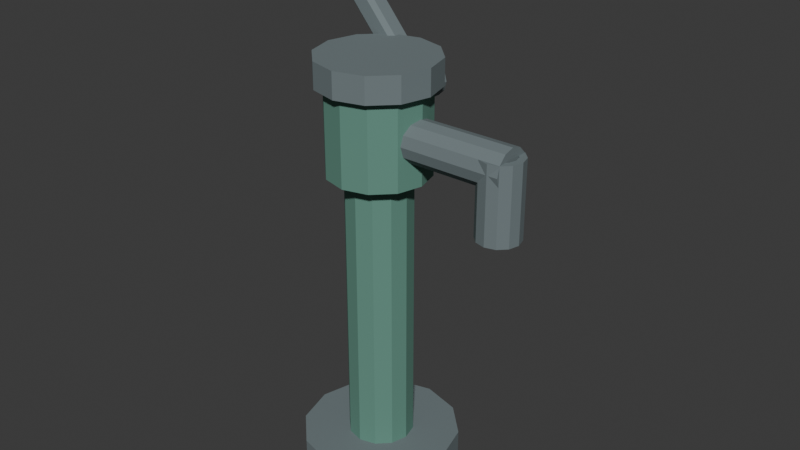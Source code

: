 # Source: source.blend  (saved by Blender 4.3.34; exported with 4.5.12 LTS)
import bpy
from mathutils import Matrix  # noqa: F401  (used for matrix-valued properties, if any)

bpy.ops.wm.read_factory_settings(use_empty=True)
scene = bpy.context.scene
scene.name = 'Scene'

# ---- collections
col_collection = bpy.data.collections.new('Collection'); scene.collection.children.link(col_collection)

# ---- materials (node trees are filled in below, after node groups)
mat_iron = bpy.data.materials.new('iron')
mat_iron.diffuse_color = (0.16, 0.2, 0.21, 1.0)
mat_teal = bpy.data.materials.new('teal')
mat_teal.diffuse_color = (0.12, 0.28, 0.22, 1.0)
mat_honey = bpy.data.materials.new('honey')
mat_honey.diffuse_color = (0.36, 0.19, 0.085, 1.0)

# ---- material node trees
mat_iron.use_nodes = True; mat_iron.node_tree.nodes.clear()
_N = mat_iron.node_tree.nodes; _L = mat_iron.node_tree.links
n0 = _N.new('ShaderNodeBsdfPrincipled'); n0.name = 'Principled BSDF'; n0.location = (10, 300)
n0.inputs[0].default_value = (0.16, 0.2, 0.21, 1.0)
n0.inputs[2].default_value = 0.83
n1 = _N.new('ShaderNodeOutputMaterial'); n1.name = 'Material Output'; n1.location = (300, 300)
_L.new(n0.outputs[0], n1.inputs[0])
n1.is_active_output = True
mat_teal.use_nodes = True; mat_teal.node_tree.nodes.clear()
_N = mat_teal.node_tree.nodes; _L = mat_teal.node_tree.links
n0 = _N.new('ShaderNodeBsdfPrincipled'); n0.name = 'Principled BSDF'; n0.location = (10, 300)
n0.inputs[0].default_value = (0.12, 0.28, 0.22, 1.0)
n0.inputs[2].default_value = 0.83
n1 = _N.new('ShaderNodeOutputMaterial'); n1.name = 'Material Output'; n1.location = (300, 300)
_L.new(n0.outputs[0], n1.inputs[0])
n1.is_active_output = True
mat_honey.use_nodes = True; mat_honey.node_tree.nodes.clear()
_N = mat_honey.node_tree.nodes; _L = mat_honey.node_tree.links
n0 = _N.new('ShaderNodeBsdfPrincipled'); n0.name = 'Principled BSDF'; n0.location = (10, 300)
n0.inputs[0].default_value = (0.36, 0.19, 0.085, 1.0)
n0.inputs[2].default_value = 0.83
n1 = _N.new('ShaderNodeOutputMaterial'); n1.name = 'Material Output'; n1.location = (300, 300)
_L.new(n0.outputs[0], n1.inputs[0])
n1.is_active_output = True

# ---- world
world_world = bpy.data.worlds.new('World'); scene.world = world_world
world_world.use_nodes = True; world_world.node_tree.nodes.clear()
_N = world_world.node_tree.nodes; _L = world_world.node_tree.links
n0 = _N.new('ShaderNodeOutputWorld'); n0.name = 'World Output'; n0.location = (300, 300)
n1 = _N.new('ShaderNodeBackground'); n1.name = 'Background'; n1.location = (10, 300)
n1.inputs[0].default_value = (0.05088, 0.05088, 0.05088, 1.0)
_L.new(n1.outputs[0], n0.inputs[0])
n0.is_active_output = True
world_world.color = (0.05088, 0.05088, 0.05088)
world_world.sun_shadow_jitter_overblur = 0.0

# ---- meshes
me_spout_outlet = bpy.data.meshes.new('Spout outlet')
me_spout_outlet.from_pydata([(0.451, -0.005, 0.875), (0.4428, 0.0255, 0.875), (0.4205, 0.04783, 0.875), (0.39, 0.056, 0.875), (0.3595, 0.04783, 0.875), (0.3372, 0.0255, 0.875), (0.329, -0.005, 0.875), (0.3372, -0.0355, 0.875), (0.3595, -0.05783, 0.875), (0.39, -0.066, 0.875), (0.4205, -0.05783, 0.875), (0.4428, -0.0355, 0.875), (0.451, -0.005, 1.095), (0.4428, 0.0255, 1.095), (0.4205, 0.04783, 1.095), (0.39, 0.056, 1.095), (0.3595, 0.04783, 1.095), (0.3372, 0.0255, 1.095), (0.329, -0.005, 1.095), (0.3372, -0.0355, 1.095), (0.3595, -0.05783, 1.095), (0.39, -0.066, 1.095), (0.4205, -0.05783, 1.095), (0.4428, -0.0355, 1.095), (0.431, -0.005, 0.875), (0.4255, 0.0155, 0.875), (0.4105, 0.03051, 0.875), (0.39, 0.036, 0.875), (0.3695, 0.03051, 0.875), (0.3545, 0.0155, 0.875), (0.349, -0.005, 0.875), (0.3545, -0.0255, 0.875), (0.3695, -0.04051, 0.875), (0.39, -0.046, 0.875), (0.4105, -0.04051, 0.875), (0.4255, -0.0255, 0.875), (0.431, -0.005, 1.095), (0.4255, 0.0155, 1.095), (0.4105, 0.03051, 1.095), (0.39, 0.036, 1.095), (0.3695, 0.03051, 1.095), (0.3545, 0.0155, 1.095), (0.349, -0.005, 1.095), (0.3545, -0.0255, 1.095), (0.3695, -0.04051, 1.095), (0.39, -0.046, 1.095), (0.4105, -0.04051, 1.095), (0.4255, -0.0255, 1.095)], [], [(0, 1, 13, 12), (24, 36, 37, 25), (12, 13, 37, 36), (0, 24, 25, 1), (1, 2, 14, 13), (25, 37, 38, 26), (13, 14, 38, 37), (1, 25, 26, 2), (2, 3, 15, 14), (26, 38, 39, 27), (14, 15, 39, 38), (2, 26, 27, 3), (3, 4, 16, 15), (27, 39, 40, 28), (15, 16, 40, 39), (3, 27, 28, 4), (4, 5, 17, 16), (28, 40, 41, 29), (16, 17, 41, 40), (4, 28, 29, 5), (5, 6, 18, 17), (29, 41, 42, 30), (17, 18, 42, 41), (5, 29, 30, 6), (6, 7, 19, 18), (30, 42, 43, 31), (18, 19, 43, 42), (6, 30, 31, 7), (7, 8, 20, 19), (31, 43, 44, 32), (19, 20, 44, 43), (7, 31, 32, 8), (8, 9, 21, 20), (32, 44, 45, 33), (20, 21, 45, 44), (8, 32, 33, 9), (9, 10, 22, 21), (33, 45, 46, 34), (21, 22, 46, 45), (9, 33, 34, 10), (10, 11, 23, 22), (34, 46, 47, 35), (22, 23, 47, 46), (10, 34, 35, 11), (11, 0, 12, 23), (35, 47, 36, 24), (23, 12, 36, 47), (11, 35, 24, 0)])
me_spout_outlet.materials.append(mat_iron)
me_spout_outlet.update()
me_cylinder = bpy.data.meshes.new('Cylinder')
me_cylinder.from_pydata([(0.0, 0.23, 0.0), (0.0, 0.23, 0.12), (0.115, 0.1992, 0.0), (0.115, 0.1992, 0.12), (0.1992, 0.115, 0.0), (0.1992, 0.115, 0.12), (0.23, 0.0, 0.0), (0.23, 0.0, 0.12), (0.1992, -0.115, 0.0), (0.1992, -0.115, 0.12), (0.115, -0.1992, 0.0), (0.115, -0.1992, 0.12), (0.0, -0.23, 0.0), (0.0, -0.23, 0.12), (-0.115, -0.1992, 0.0), (-0.115, -0.1992, 0.12), (-0.1992, -0.115, 0.0), (-0.1992, -0.115, 0.12), (-0.23, 0.0, 0.0), (-0.23, 0.0, 0.12), (-0.1992, 0.115, 0.0), (-0.1992, 0.115, 0.12), (-0.115, 0.1992, 0.0), (-0.115, 0.1992, 0.12)], [], [(0, 1, 3, 2), (2, 3, 5, 4), (4, 5, 7, 6), (6, 7, 9, 8), (8, 9, 11, 10), (10, 11, 13, 12), (12, 13, 15, 14), (14, 15, 17, 16), (16, 17, 19, 18), (18, 19, 21, 20), (3, 1, 23, 21, 19, 17, 15, 13, 11, 9, 7, 5), (20, 21, 23, 22), (22, 23, 1, 0), (0, 2, 4, 6, 8, 10, 12, 14, 16, 18, 20, 22)])
_uv = me_cylinder.uv_layers.new(name='UVMap')
_uv.uv.foreach_set('vector', [1.0, 0.5, 1.0, 1.0, 0.9167, 1.0, 0.9167, 0.5, 0.9167, 0.5, 0.9167, 1.0, 0.8333, 1.0, 0.8333, 0.5, 0.8333, 0.5, 0.8333, 1.0, 0.75, 1.0, 0.75, 0.5, 0.75, 0.5, 0.75, 1.0, 0.6667, 1.0, 0.6667, 0.5, 0.6667, 0.5, 0.6667, 1.0, 0.5833, 1.0, 0.5833, 0.5, 0.5833, 0.5, 0.5833, 1.0, 0.5, 1.0, 0.5, 0.5, 0.5, 0.5, 0.5, 1.0, 0.4167, 1.0, 0.4167, 0.5, 0.4167, 0.5, 0.4167, 1.0, 0.3333, 1.0, 0.3333, 0.5, 0.3333, 0.5, 0.3333, 1.0, 0.25, 1.0, 0.25, 0.5, 0.25, 0.5, 0.25, 1.0, 0.1667, 1.0, 0.1667, 0.5, 0.37, 0.4578, 0.25, 0.49, 0.13, 0.4578, 0.04215, 0.37, 0.01, 0.25, 0.04215, 0.13, 0.13, 0.04215, 0.25, 0.01, 0.37, 0.04215, 0.4578, 0.13, 0.49, 0.25, 0.4578, 0.37, 0.1667, 0.5, 0.1667, 1.0, 0.08333, 1.0, 0.08333, 0.5, 0.08333, 0.5, 0.08333, 1.0, 7.451e-08, 1.0, 7.451e-08, 0.5, 0.75, 0.49, 0.87, 0.4578, 0.9578, 0.37, 0.99, 0.25, 0.9578, 0.13, 0.87, 0.04215, 0.75, 0.01, 0.63, 0.04215, 0.5422, 0.13, 0.51, 0.25, 0.5422, 0.37, 0.63, 0.4578])
me_cylinder.materials.append(mat_iron)
me_cylinder.update()
me_cylinder_001 = bpy.data.meshes.new('Cylinder.001')
me_cylinder_001.from_pydata([(0.0, 0.095, 0.05), (0.0, 0.095, 1.05), (0.0475, 0.08227, 0.05), (0.0475, 0.08227, 1.05), (0.08227, 0.0475, 0.05), (0.08227, 0.0475, 1.05), (0.095, 0.0, 0.05), (0.095, 0.0, 1.05), (0.08227, -0.0475, 0.05), (0.08227, -0.0475, 1.05), (0.0475, -0.08227, 0.05), (0.0475, -0.08227, 1.05), (0.0, -0.095, 0.05), (0.0, -0.095, 1.05), (-0.0475, -0.08227, 0.05), (-0.0475, -0.08227, 1.05), (-0.08227, -0.0475, 0.05), (-0.08227, -0.0475, 1.05), (-0.095, 0.0, 0.05), (-0.095, 0.0, 1.05), (-0.08227, 0.0475, 0.05), (-0.08227, 0.0475, 1.05), (-0.0475, 0.08227, 0.05), (-0.0475, 0.08227, 1.05)], [], [(0, 1, 3, 2), (2, 3, 5, 4), (4, 5, 7, 6), (6, 7, 9, 8), (8, 9, 11, 10), (10, 11, 13, 12), (12, 13, 15, 14), (14, 15, 17, 16), (16, 17, 19, 18), (18, 19, 21, 20), (3, 1, 23, 21, 19, 17, 15, 13, 11, 9, 7, 5), (20, 21, 23, 22), (22, 23, 1, 0), (0, 2, 4, 6, 8, 10, 12, 14, 16, 18, 20, 22)])
_uv = me_cylinder_001.uv_layers.new(name='UVMap')
_uv.uv.foreach_set('vector', [1.0, 0.5, 1.0, 1.0, 0.9167, 1.0, 0.9167, 0.5, 0.9167, 0.5, 0.9167, 1.0, 0.8333, 1.0, 0.8333, 0.5, 0.8333, 0.5, 0.8333, 1.0, 0.75, 1.0, 0.75, 0.5, 0.75, 0.5, 0.75, 1.0, 0.6667, 1.0, 0.6667, 0.5, 0.6667, 0.5, 0.6667, 1.0, 0.5833, 1.0, 0.5833, 0.5, 0.5833, 0.5, 0.5833, 1.0, 0.5, 1.0, 0.5, 0.5, 0.5, 0.5, 0.5, 1.0, 0.4167, 1.0, 0.4167, 0.5, 0.4167, 0.5, 0.4167, 1.0, 0.3333, 1.0, 0.3333, 0.5, 0.3333, 0.5, 0.3333, 1.0, 0.25, 1.0, 0.25, 0.5, 0.25, 0.5, 0.25, 1.0, 0.1667, 1.0, 0.1667, 0.5, 0.37, 0.4578, 0.25, 0.49, 0.13, 0.4578, 0.04215, 0.37, 0.01, 0.25, 0.04215, 0.13, 0.13, 0.04215, 0.25, 0.01, 0.37, 0.04215, 0.4578, 0.13, 0.49, 0.25, 0.4578, 0.37, 0.1667, 0.5, 0.1667, 1.0, 0.08333, 1.0, 0.08333, 0.5, 0.08333, 0.5, 0.08333, 1.0, 7.451e-08, 1.0, 7.451e-08, 0.5, 0.75, 0.49, 0.87, 0.4578, 0.9578, 0.37, 0.99, 0.25, 0.9578, 0.13, 0.87, 0.04215, 0.75, 0.01, 0.63, 0.04215, 0.5422, 0.13, 0.51, 0.25, 0.5422, 0.37, 0.63, 0.4578])
me_cylinder_001.materials.append(mat_teal)
me_cylinder_001.update()
me_cylinder_002 = bpy.data.meshes.new('Cylinder.002')
me_cylinder_002.from_pydata([(0.0, 0.145, 0.94), (0.0, 0.145, 1.21), (0.0725, 0.1256, 0.94), (0.0725, 0.1256, 1.21), (0.1256, 0.0725, 0.94), (0.1256, 0.0725, 1.21), (0.145, 0.0, 0.94), (0.145, 0.0, 1.21), (0.1256, -0.0725, 0.94), (0.1256, -0.0725, 1.21), (0.0725, -0.1256, 0.94), (0.0725, -0.1256, 1.21), (0.0, -0.145, 0.94), (0.0, -0.145, 1.21), (-0.0725, -0.1256, 0.94), (-0.0725, -0.1256, 1.21), (-0.1256, -0.0725, 0.94), (-0.1256, -0.0725, 1.21), (-0.145, 0.0, 0.94), (-0.145, 0.0, 1.21), (-0.1256, 0.0725, 0.94), (-0.1256, 0.0725, 1.21), (-0.0725, 0.1256, 0.94), (-0.0725, 0.1256, 1.21)], [], [(0, 1, 3, 2), (2, 3, 5, 4), (4, 5, 7, 6), (6, 7, 9, 8), (8, 9, 11, 10), (10, 11, 13, 12), (12, 13, 15, 14), (14, 15, 17, 16), (16, 17, 19, 18), (18, 19, 21, 20), (3, 1, 23, 21, 19, 17, 15, 13, 11, 9, 7, 5), (20, 21, 23, 22), (22, 23, 1, 0), (0, 2, 4, 6, 8, 10, 12, 14, 16, 18, 20, 22)])
_uv = me_cylinder_002.uv_layers.new(name='UVMap')
_uv.uv.foreach_set('vector', [1.0, 0.5, 1.0, 1.0, 0.9167, 1.0, 0.9167, 0.5, 0.9167, 0.5, 0.9167, 1.0, 0.8333, 1.0, 0.8333, 0.5, 0.8333, 0.5, 0.8333, 1.0, 0.75, 1.0, 0.75, 0.5, 0.75, 0.5, 0.75, 1.0, 0.6667, 1.0, 0.6667, 0.5, 0.6667, 0.5, 0.6667, 1.0, 0.5833, 1.0, 0.5833, 0.5, 0.5833, 0.5, 0.5833, 1.0, 0.5, 1.0, 0.5, 0.5, 0.5, 0.5, 0.5, 1.0, 0.4167, 1.0, 0.4167, 0.5, 0.4167, 0.5, 0.4167, 1.0, 0.3333, 1.0, 0.3333, 0.5, 0.3333, 0.5, 0.3333, 1.0, 0.25, 1.0, 0.25, 0.5, 0.25, 0.5, 0.25, 1.0, 0.1667, 1.0, 0.1667, 0.5, 0.37, 0.4578, 0.25, 0.49, 0.13, 0.4578, 0.04215, 0.37, 0.01, 0.25, 0.04215, 0.13, 0.13, 0.04215, 0.25, 0.01, 0.37, 0.04215, 0.4578, 0.13, 0.49, 0.25, 0.4578, 0.37, 0.1667, 0.5, 0.1667, 1.0, 0.08333, 1.0, 0.08333, 0.5, 0.08333, 0.5, 0.08333, 1.0, 7.451e-08, 1.0, 7.451e-08, 0.5, 0.75, 0.49, 0.87, 0.4578, 0.9578, 0.37, 0.99, 0.25, 0.9578, 0.13, 0.87, 0.04215, 0.75, 0.01, 0.63, 0.04215, 0.5422, 0.13, 0.51, 0.25, 0.5422, 0.37, 0.63, 0.4578])
me_cylinder_002.materials.append(mat_teal)
me_cylinder_002.update()
me_cylinder_003 = bpy.data.meshes.new('Cylinder.003')
me_cylinder_003.from_pydata([(0.0, 0.17, 1.188), (0.0, 0.17, 1.263), (0.085, 0.1472, 1.188), (0.085, 0.1472, 1.263), (0.1472, 0.085, 1.188), (0.1472, 0.085, 1.263), (0.17, 0.0, 1.188), (0.17, 0.0, 1.263), (0.1472, -0.085, 1.188), (0.1472, -0.085, 1.263), (0.085, -0.1472, 1.188), (0.085, -0.1472, 1.263), (0.0, -0.17, 1.188), (0.0, -0.17, 1.263), (-0.085, -0.1472, 1.188), (-0.085, -0.1472, 1.263), (-0.1472, -0.085, 1.188), (-0.1472, -0.085, 1.263), (-0.17, 0.0, 1.188), (-0.17, 0.0, 1.263), (-0.1472, 0.085, 1.188), (-0.1472, 0.085, 1.263), (-0.085, 0.1472, 1.188), (-0.085, 0.1472, 1.263)], [], [(0, 1, 3, 2), (2, 3, 5, 4), (4, 5, 7, 6), (6, 7, 9, 8), (8, 9, 11, 10), (10, 11, 13, 12), (12, 13, 15, 14), (14, 15, 17, 16), (16, 17, 19, 18), (18, 19, 21, 20), (3, 1, 23, 21, 19, 17, 15, 13, 11, 9, 7, 5), (20, 21, 23, 22), (22, 23, 1, 0), (0, 2, 4, 6, 8, 10, 12, 14, 16, 18, 20, 22)])
_uv = me_cylinder_003.uv_layers.new(name='UVMap')
_uv.uv.foreach_set('vector', [1.0, 0.5, 1.0, 1.0, 0.9167, 1.0, 0.9167, 0.5, 0.9167, 0.5, 0.9167, 1.0, 0.8333, 1.0, 0.8333, 0.5, 0.8333, 0.5, 0.8333, 1.0, 0.75, 1.0, 0.75, 0.5, 0.75, 0.5, 0.75, 1.0, 0.6667, 1.0, 0.6667, 0.5, 0.6667, 0.5, 0.6667, 1.0, 0.5833, 1.0, 0.5833, 0.5, 0.5833, 0.5, 0.5833, 1.0, 0.5, 1.0, 0.5, 0.5, 0.5, 0.5, 0.5, 1.0, 0.4167, 1.0, 0.4167, 0.5, 0.4167, 0.5, 0.4167, 1.0, 0.3333, 1.0, 0.3333, 0.5, 0.3333, 0.5, 0.3333, 1.0, 0.25, 1.0, 0.25, 0.5, 0.25, 0.5, 0.25, 1.0, 0.1667, 1.0, 0.1667, 0.5, 0.37, 0.4578, 0.25, 0.49, 0.13, 0.4578, 0.04215, 0.37, 0.01, 0.25, 0.04215, 0.13, 0.13, 0.04215, 0.25, 0.01, 0.37, 0.04215, 0.4578, 0.13, 0.49, 0.25, 0.4578, 0.37, 0.1667, 0.5, 0.1667, 1.0, 0.08333, 1.0, 0.08333, 0.5, 0.08333, 0.5, 0.08333, 1.0, 7.451e-08, 1.0, 7.451e-08, 0.5, 0.75, 0.49, 0.87, 0.4578, 0.9578, 0.37, 0.99, 0.25, 0.9578, 0.13, 0.87, 0.04215, 0.75, 0.01, 0.63, 0.04215, 0.5422, 0.13, 0.51, 0.25, 0.5422, 0.37, 0.63, 0.4578])
me_cylinder_003.materials.append(mat_iron)
me_cylinder_003.update()
me_cylinder_004 = bpy.data.meshes.new('Cylinder.004')
me_cylinder_004.from_pydata([(0.05, 0.055, 1.065), (0.42, 0.055, 1.065), (0.05, 0.04696, 1.035), (0.42, 0.04696, 1.035), (0.05, 0.025, 1.013), (0.42, 0.025, 1.013), (0.05, -0.005, 1.005), (0.42, -0.005, 1.005), (0.05, -0.035, 1.013), (0.42, -0.035, 1.013), (0.05, -0.05696, 1.035), (0.42, -0.05696, 1.035), (0.05, -0.065, 1.065), (0.42, -0.065, 1.065), (0.05, -0.05696, 1.095), (0.42, -0.05696, 1.095), (0.05, -0.035, 1.117), (0.42, -0.035, 1.117), (0.05, -0.005, 1.125), (0.42, -0.005, 1.125), (0.05, 0.025, 1.117), (0.42, 0.025, 1.117), (0.05, 0.04696, 1.095), (0.42, 0.04696, 1.095)], [], [(0, 1, 3, 2), (2, 3, 5, 4), (4, 5, 7, 6), (6, 7, 9, 8), (8, 9, 11, 10), (10, 11, 13, 12), (12, 13, 15, 14), (14, 15, 17, 16), (16, 17, 19, 18), (18, 19, 21, 20), (3, 1, 23, 21, 19, 17, 15, 13, 11, 9, 7, 5), (20, 21, 23, 22), (22, 23, 1, 0), (0, 2, 4, 6, 8, 10, 12, 14, 16, 18, 20, 22)])
_uv = me_cylinder_004.uv_layers.new(name='UVMap')
_uv.uv.foreach_set('vector', [1.0, 0.5, 1.0, 1.0, 0.9167, 1.0, 0.9167, 0.5, 0.9167, 0.5, 0.9167, 1.0, 0.8333, 1.0, 0.8333, 0.5, 0.8333, 0.5, 0.8333, 1.0, 0.75, 1.0, 0.75, 0.5, 0.75, 0.5, 0.75, 1.0, 0.6667, 1.0, 0.6667, 0.5, 0.6667, 0.5, 0.6667, 1.0, 0.5833, 1.0, 0.5833, 0.5, 0.5833, 0.5, 0.5833, 1.0, 0.5, 1.0, 0.5, 0.5, 0.5, 0.5, 0.5, 1.0, 0.4167, 1.0, 0.4167, 0.5, 0.4167, 0.5, 0.4167, 1.0, 0.3333, 1.0, 0.3333, 0.5, 0.3333, 0.5, 0.3333, 1.0, 0.25, 1.0, 0.25, 0.5, 0.25, 0.5, 0.25, 1.0, 0.1667, 1.0, 0.1667, 0.5, 0.37, 0.4578, 0.25, 0.49, 0.13, 0.4578, 0.04215, 0.37, 0.01, 0.25, 0.04215, 0.13, 0.13, 0.04215, 0.25, 0.01, 0.37, 0.04215, 0.4578, 0.13, 0.49, 0.25, 0.4578, 0.37, 0.1667, 0.5, 0.1667, 1.0, 0.08333, 1.0, 0.08333, 0.5, 0.08333, 0.5, 0.08333, 1.0, 7.451e-08, 1.0, 7.451e-08, 0.5, 0.75, 0.49, 0.87, 0.4578, 0.9578, 0.37, 0.99, 0.25, 0.9578, 0.13, 0.87, 0.04215, 0.75, 0.01, 0.63, 0.04215, 0.5422, 0.13, 0.51, 0.25, 0.5422, 0.37, 0.63, 0.4578])
me_cylinder_004.materials.append(mat_iron)
me_cylinder_004.update()
me_cylinder_005 = bpy.data.meshes.new('Cylinder.005')
me_cylinder_005.from_pydata([(0.39, 0.043, 0.916), (0.39, 0.043, 0.934), (0.414, 0.03657, 0.916), (0.414, 0.03657, 0.934), (0.4316, 0.019, 0.916), (0.4316, 0.019, 0.934), (0.438, -0.005, 0.916), (0.438, -0.005, 0.934), (0.4316, -0.029, 0.916), (0.4316, -0.029, 0.934), (0.414, -0.04657, 0.916), (0.414, -0.04657, 0.934), (0.39, -0.053, 0.916), (0.39, -0.053, 0.934), (0.366, -0.04657, 0.916), (0.366, -0.04657, 0.934), (0.3484, -0.029, 0.916), (0.3484, -0.029, 0.934), (0.342, -0.005, 0.916), (0.342, -0.005, 0.934), (0.3484, 0.019, 0.916), (0.3484, 0.019, 0.934), (0.366, 0.03657, 0.916), (0.366, 0.03657, 0.934)], [], [(0, 1, 3, 2), (2, 3, 5, 4), (4, 5, 7, 6), (6, 7, 9, 8), (8, 9, 11, 10), (10, 11, 13, 12), (12, 13, 15, 14), (14, 15, 17, 16), (16, 17, 19, 18), (18, 19, 21, 20), (3, 1, 23, 21, 19, 17, 15, 13, 11, 9, 7, 5), (20, 21, 23, 22), (22, 23, 1, 0), (0, 2, 4, 6, 8, 10, 12, 14, 16, 18, 20, 22)])
_uv = me_cylinder_005.uv_layers.new(name='UVMap')
_uv.uv.foreach_set('vector', [1.0, 0.5, 1.0, 1.0, 0.9167, 1.0, 0.9167, 0.5, 0.9167, 0.5, 0.9167, 1.0, 0.8333, 1.0, 0.8333, 0.5, 0.8333, 0.5, 0.8333, 1.0, 0.75, 1.0, 0.75, 0.5, 0.75, 0.5, 0.75, 1.0, 0.6667, 1.0, 0.6667, 0.5, 0.6667, 0.5, 0.6667, 1.0, 0.5833, 1.0, 0.5833, 0.5, 0.5833, 0.5, 0.5833, 1.0, 0.5, 1.0, 0.5, 0.5, 0.5, 0.5, 0.5, 1.0, 0.4167, 1.0, 0.4167, 0.5, 0.4167, 0.5, 0.4167, 1.0, 0.3333, 1.0, 0.3333, 0.5, 0.3333, 0.5, 0.3333, 1.0, 0.25, 1.0, 0.25, 0.5, 0.25, 0.5, 0.25, 1.0, 0.1667, 1.0, 0.1667, 0.5, 0.37, 0.4578, 0.25, 0.49, 0.13, 0.4578, 0.04215, 0.37, 0.01, 0.25, 0.04215, 0.13, 0.13, 0.04215, 0.25, 0.01, 0.37, 0.04215, 0.4578, 0.13, 0.49, 0.25, 0.4578, 0.37, 0.1667, 0.5, 0.1667, 1.0, 0.08333, 1.0, 0.08333, 0.5, 0.08333, 0.5, 0.08333, 1.0, 7.451e-08, 1.0, 7.451e-08, 0.5, 0.75, 0.49, 0.87, 0.4578, 0.9578, 0.37, 0.99, 0.25, 0.9578, 0.13, 0.87, 0.04215, 0.75, 0.01, 0.63, 0.04215, 0.5422, 0.13, 0.51, 0.25, 0.5422, 0.37, 0.63, 0.4578])
me_cylinder_005.materials.append(mat_teal)
me_cylinder_005.update()
me_cylinder_006 = bpy.data.meshes.new('Cylinder.006')
me_cylinder_006.from_pydata([(0.0, 0.22, 1.19), (0.0, 0.0, 1.19), (0.025, 0.22, 1.183), (0.025, 0.0, 1.183), (0.0433, 0.22, 1.165), (0.0433, 0.0, 1.165), (0.05, 0.22, 1.14), (0.05, 0.0, 1.14), (0.0433, 0.22, 1.115), (0.0433, 0.0, 1.115), (0.025, 0.22, 1.097), (0.025, 0.0, 1.097), (0.0, 0.22, 1.09), (0.0, 0.0, 1.09), (-0.025, 0.22, 1.097), (-0.025, 0.0, 1.097), (-0.0433, 0.22, 1.115), (-0.0433, 0.0, 1.115), (-0.05, 0.22, 1.14), (-0.05, 0.0, 1.14), (-0.0433, 0.22, 1.165), (-0.0433, 0.0, 1.165), (-0.025, 0.22, 1.183), (-0.025, 0.0, 1.183)], [], [(0, 1, 3, 2), (2, 3, 5, 4), (4, 5, 7, 6), (6, 7, 9, 8), (8, 9, 11, 10), (10, 11, 13, 12), (12, 13, 15, 14), (14, 15, 17, 16), (16, 17, 19, 18), (18, 19, 21, 20), (3, 1, 23, 21, 19, 17, 15, 13, 11, 9, 7, 5), (20, 21, 23, 22), (22, 23, 1, 0), (0, 2, 4, 6, 8, 10, 12, 14, 16, 18, 20, 22)])
_uv = me_cylinder_006.uv_layers.new(name='UVMap')
_uv.uv.foreach_set('vector', [1.0, 0.5, 1.0, 1.0, 0.9167, 1.0, 0.9167, 0.5, 0.9167, 0.5, 0.9167, 1.0, 0.8333, 1.0, 0.8333, 0.5, 0.8333, 0.5, 0.8333, 1.0, 0.75, 1.0, 0.75, 0.5, 0.75, 0.5, 0.75, 1.0, 0.6667, 1.0, 0.6667, 0.5, 0.6667, 0.5, 0.6667, 1.0, 0.5833, 1.0, 0.5833, 0.5, 0.5833, 0.5, 0.5833, 1.0, 0.5, 1.0, 0.5, 0.5, 0.5, 0.5, 0.5, 1.0, 0.4167, 1.0, 0.4167, 0.5, 0.4167, 0.5, 0.4167, 1.0, 0.3333, 1.0, 0.3333, 0.5, 0.3333, 0.5, 0.3333, 1.0, 0.25, 1.0, 0.25, 0.5, 0.25, 0.5, 0.25, 1.0, 0.1667, 1.0, 0.1667, 0.5, 0.37, 0.4578, 0.25, 0.49, 0.13, 0.4578, 0.04215, 0.37, 0.01, 0.25, 0.04215, 0.13, 0.13, 0.04215, 0.25, 0.01, 0.37, 0.04215, 0.4578, 0.13, 0.49, 0.25, 0.4578, 0.37, 0.1667, 0.5, 0.1667, 1.0, 0.08333, 1.0, 0.08333, 0.5, 0.08333, 0.5, 0.08333, 1.0, 7.451e-08, 1.0, 7.451e-08, 0.5, 0.75, 0.49, 0.87, 0.4578, 0.9578, 0.37, 0.99, 0.25, 0.9578, 0.13, 0.87, 0.04215, 0.75, 0.01, 0.63, 0.04215, 0.5422, 0.13, 0.51, 0.25, 0.5422, 0.37, 0.63, 0.4578])
me_cylinder_006.materials.append(mat_iron)
me_cylinder_006.update()
me_cube_001 = bpy.data.meshes.new('Cube.001')
me_cube_001.from_pydata([(-0.01568, 0.1805, 1.127), (-0.03259, 0.1805, 1.128), (-0.02341, 0.1925, 1.136), (-0.3371, 0.1805, 1.49), (-0.3357, 0.1805, 1.507), (-0.328, 0.1925, 1.498), (0.01568, 0.1805, 1.153), (0.007951, 0.1925, 1.162), (0.01713, 0.1805, 1.17), (-0.3043, 0.1805, 1.533), (-0.2874, 0.1805, 1.532), (-0.2966, 0.1925, 1.524), (-0.01568, 0.1395, 1.127), (-0.02341, 0.1275, 1.136), (-0.03259, 0.1395, 1.128), (-0.3357, 0.1395, 1.507), (-0.3371, 0.1395, 1.49), (-0.328, 0.1275, 1.498), (0.01568, 0.1395, 1.153), (0.01713, 0.1395, 1.17), (0.007951, 0.1275, 1.162), (-0.3043, 0.1395, 1.533), (-0.2966, 0.1275, 1.524), (-0.2874, 0.1395, 1.532)], [], [(14, 16, 3, 1), (20, 22, 17, 13), (21, 9, 4, 15), (2, 5, 11, 7), (8, 10, 23, 19), (0, 1, 2), (3, 4, 5), (6, 7, 8), (9, 10, 11), (12, 13, 14), (15, 16, 17), (18, 19, 20), (21, 22, 23), (6, 0, 2, 7), (1, 3, 5, 2), (4, 9, 11, 5), (10, 8, 7, 11), (18, 6, 8, 19), (9, 21, 23, 10), (22, 20, 19, 23), (12, 18, 20, 13), (21, 15, 17, 22), (16, 14, 13, 17), (0, 12, 14, 1), (15, 4, 3, 16), (6, 18, 12, 0)])
_uv = me_cube_001.uv_layers.new(name='UVMap')
_uv.uv.foreach_set('vector', [0.381, 0.7962, 0.619, 0.7962, 0.619, 0.9538, 0.381, 0.9538, 0.381, 0.5462, 0.619, 0.5462, 0.619, 0.7038, 0.381, 0.7038, 0.6712, 0.5462, 0.8288, 0.5462, 0.8288, 0.7038, 0.6712, 0.7038, 0.381, 0.04615, 0.619, 0.04615, 0.619, 0.2038, 0.381, 0.2038, 0.381, 0.2962, 0.619, 0.2962, 0.619, 0.4538, 0.381, 0.4538, 0.1712, 0.7038, 0.1712, 0.75, 0.125, 0.7038, 0.619, 0.9538, 0.625, 0.9538, 0.619, 1.0, 0.1712, 0.5462, 0.125, 0.5462, 0.1712, 0.5, 0.625, 0.2962, 0.619, 0.2962, 0.619, 0.25, 0.3288, 0.7038, 0.375, 0.7038, 0.3288, 0.75, 0.625, 0.7962, 0.619, 0.7962, 0.619, 0.75, 0.3288, 0.5462, 0.3288, 0.5, 0.375, 0.5462, 0.625, 0.5462, 0.619, 0.5462, 0.619, 0.5, 0.1712, 0.5462, 0.1712, 0.7038, 0.125, 0.7038, 0.125, 0.5462, 0.381, 0.0, 0.619, 0.0, 0.619, 0.04615, 0.381, 0.04615, 0.625, 0.04615, 0.625, 0.2038, 0.619, 0.2038, 0.619, 0.04615, 0.619, 0.2962, 0.381, 0.2962, 0.381, 0.2038, 0.619, 0.2038, 0.3288, 0.5462, 0.1712, 0.5462, 0.1712, 0.5, 0.3288, 0.5, 0.625, 0.2962, 0.625, 0.4538, 0.619, 0.4538, 0.619, 0.2962, 0.619, 0.5462, 0.381, 0.5462, 0.381, 0.4538, 0.619, 0.4538, 0.3288, 0.7038, 0.3288, 0.5462, 0.381, 0.5462, 0.381, 0.7038, 0.6712, 0.5462, 0.6712, 0.7038, 0.619, 0.7038, 0.619, 0.5462, 0.619, 0.7962, 0.381, 0.7962, 0.381, 0.7038, 0.619, 0.7038, 0.1712, 0.7038, 0.3288, 0.7038, 0.3288, 0.75, 0.1712, 0.75, 0.625, 0.7962, 0.625, 0.9538, 0.619, 0.9538, 0.619, 0.7962, 0.1712, 0.5462, 0.3288, 0.5462, 0.3288, 0.7038, 0.1712, 0.7038])
me_cube_001.materials.append(mat_iron)
me_cube_001.update()
me_cylinder_007 = bpy.data.meshes.new('Cylinder.007')
me_cylinder_007.from_pydata([(-0.32, 0.3, 1.565), (-0.32, 0.02, 1.565), (-0.2975, 0.3, 1.559), (-0.2975, 0.02, 1.559), (-0.281, 0.3, 1.543), (-0.281, 0.02, 1.543), (-0.275, 0.3, 1.52), (-0.275, 0.02, 1.52), (-0.281, 0.3, 1.497), (-0.281, 0.02, 1.497), (-0.2975, 0.3, 1.481), (-0.2975, 0.02, 1.481), (-0.32, 0.3, 1.475), (-0.32, 0.02, 1.475), (-0.3425, 0.3, 1.481), (-0.3425, 0.02, 1.481), (-0.359, 0.3, 1.497), (-0.359, 0.02, 1.497), (-0.365, 0.3, 1.52), (-0.365, 0.02, 1.52), (-0.359, 0.3, 1.543), (-0.359, 0.02, 1.543), (-0.3425, 0.3, 1.559), (-0.3425, 0.02, 1.559)], [], [(0, 1, 3, 2), (2, 3, 5, 4), (4, 5, 7, 6), (6, 7, 9, 8), (8, 9, 11, 10), (10, 11, 13, 12), (12, 13, 15, 14), (14, 15, 17, 16), (16, 17, 19, 18), (18, 19, 21, 20), (3, 1, 23, 21, 19, 17, 15, 13, 11, 9, 7, 5), (20, 21, 23, 22), (22, 23, 1, 0), (0, 2, 4, 6, 8, 10, 12, 14, 16, 18, 20, 22)])
_uv = me_cylinder_007.uv_layers.new(name='UVMap')
_uv.uv.foreach_set('vector', [1.0, 0.5, 1.0, 1.0, 0.9167, 1.0, 0.9167, 0.5, 0.9167, 0.5, 0.9167, 1.0, 0.8333, 1.0, 0.8333, 0.5, 0.8333, 0.5, 0.8333, 1.0, 0.75, 1.0, 0.75, 0.5, 0.75, 0.5, 0.75, 1.0, 0.6667, 1.0, 0.6667, 0.5, 0.6667, 0.5, 0.6667, 1.0, 0.5833, 1.0, 0.5833, 0.5, 0.5833, 0.5, 0.5833, 1.0, 0.5, 1.0, 0.5, 0.5, 0.5, 0.5, 0.5, 1.0, 0.4167, 1.0, 0.4167, 0.5, 0.4167, 0.5, 0.4167, 1.0, 0.3333, 1.0, 0.3333, 0.5, 0.3333, 0.5, 0.3333, 1.0, 0.25, 1.0, 0.25, 0.5, 0.25, 0.5, 0.25, 1.0, 0.1667, 1.0, 0.1667, 0.5, 0.37, 0.4578, 0.25, 0.49, 0.13, 0.4578, 0.04215, 0.37, 0.01, 0.25, 0.04215, 0.13, 0.13, 0.04215, 0.25, 0.01, 0.37, 0.04215, 0.4578, 0.13, 0.49, 0.25, 0.4578, 0.37, 0.1667, 0.5, 0.1667, 1.0, 0.08333, 1.0, 0.08333, 0.5, 0.08333, 0.5, 0.08333, 1.0, 7.451e-08, 1.0, 7.451e-08, 0.5, 0.75, 0.49, 0.87, 0.4578, 0.9578, 0.37, 0.99, 0.25, 0.9578, 0.13, 0.87, 0.04215, 0.75, 0.01, 0.63, 0.04215, 0.5422, 0.13, 0.51, 0.25, 0.5422, 0.37, 0.63, 0.4578])
me_cylinder_007.materials.append(mat_honey)
me_cylinder_007.update()

# ---- objects
ob_spout_outlet = bpy.data.objects.new('Spout outlet', me_spout_outlet)
ob_pump_foot = bpy.data.objects.new('Pump foot', me_cylinder)
ob_pump_column = bpy.data.objects.new('Pump column', me_cylinder_001)
ob_pump_head = bpy.data.objects.new('Pump head', me_cylinder_002)
ob_head_cap = bpy.data.objects.new('Head cap', me_cylinder_003)
ob_spout_neck = bpy.data.objects.new('Spout neck', me_cylinder_004)
ob_recessed_spout_interior = bpy.data.objects.new('Recessed spout interior', me_cylinder_005)
ob_handle_axle = bpy.data.objects.new('Handle axle', me_cylinder_006)
ob_pump_lever = bpy.data.objects.new('Pump lever', me_cube_001)
ob_lever_grip = bpy.data.objects.new('Lever grip', me_cylinder_007)

# ---- transforms, parenting, visibility, modifiers, constraints
ob_spout_outlet.location = (0.0, 0.0, 0.0)
ob_pump_foot.location = (0.0, 0.0, 0.0)
ob_pump_column.location = (0.0, 0.0, 0.0)
ob_pump_head.location = (0.0, 0.0, 0.0)
ob_head_cap.location = (0.0, 0.0, 0.0)
ob_spout_neck.location = (0.0, 0.0, 0.0)
ob_recessed_spout_interior.location = (0.0, 0.0, 0.0)
ob_handle_axle.location = (0.0, 0.0, 0.0)
ob_pump_lever.location = (0.0, 0.0, 0.0)
ob_lever_grip.location = (0.0, 0.0, 0.0)

# ---- collection membership
scene.collection.objects.link(ob_spout_outlet)
col_collection.objects.link(ob_pump_foot)
col_collection.objects.link(ob_pump_column)
col_collection.objects.link(ob_pump_head)
col_collection.objects.link(ob_head_cap)
col_collection.objects.link(ob_spout_neck)
col_collection.objects.link(ob_recessed_spout_interior)
col_collection.objects.link(ob_handle_axle)
col_collection.objects.link(ob_pump_lever)
col_collection.objects.link(ob_lever_grip)

# ---- scene / render settings (as saved in the file)
scene.frame_start = 1; scene.frame_end = 250; scene.frame_set(1)
scene.render.engine = 'BLENDER_EEVEE_NEXT'
bpy.context.view_layer.update()

# ---- added for rendering (the .blend has no active camera and no usable light): camera, sun
cam_auto = bpy.data.cameras.new('AutoCamera')
cam_auto.lens = 50.0
cam_auto.sensor_width = 36.0
cam_auto.clip_end = 1000.0
ob_auto_camera = bpy.data.objects.new('AutoCamera', cam_auto)
scene.collection.objects.link(ob_auto_camera)
ob_auto_camera.location = (1.74802, -2.01103, 2.14652)
ob_auto_camera.rotation_euler = (1.09748, -7.21219e-08, 0.694738)
scene.camera = ob_auto_camera
light_auto_sun = bpy.data.lights.new('AutoSun', 'SUN')
light_auto_sun.energy = 3.0
light_auto_sun.angle = 0.0523599
ob_auto_sun = bpy.data.objects.new('AutoSun', light_auto_sun)
scene.collection.objects.link(ob_auto_sun)
ob_auto_sun.rotation_euler = (0.872665, 0.174533, 0.523599)
bpy.context.view_layer.update()
